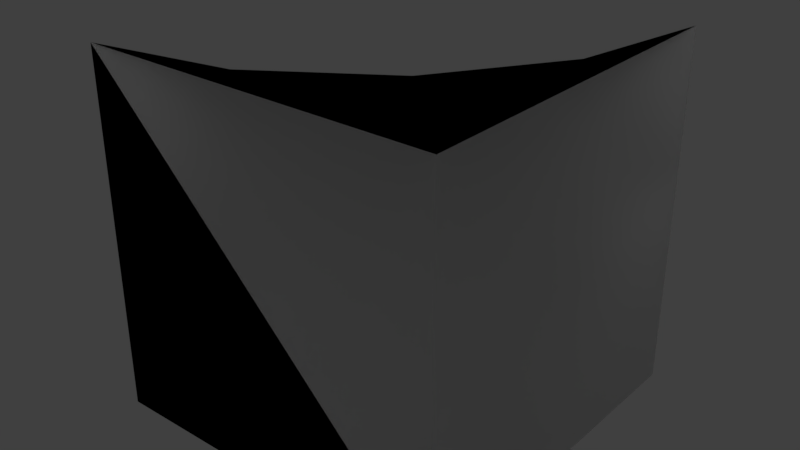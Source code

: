 # Source: Medium_Inner_Slope.blend  (saved by Blender 2.79.0; exported with 4.5.12 LTS)
import bpy
from mathutils import Matrix  # noqa: F401  (used for matrix-valued properties, if any)

bpy.ops.wm.read_factory_settings(use_empty=True)
scene = bpy.context.scene
scene.name = 'Scene'

# ---- collections
col_collection_1 = bpy.data.collections.new('Collection 1'); scene.collection.children.link(col_collection_1)

# ---- materials (node trees are filled in below, after node groups)
mat_medium_cube = bpy.data.materials.new('Medium_Cube')
mat_medium_cube.alpha_threshold = 0.0
mat_medium_cube.use_transparent_shadow = False
mat_medium_cube.diffuse_color = (0.8881, 0.8881, 0.8881, 1.0)
mat_medium_cube.roughness = 0.5
mat_medium_cube_010 = bpy.data.materials.new('Medium_Cube.010')
mat_medium_cube_010.alpha_threshold = 0.0
mat_medium_cube_010.use_transparent_shadow = False
mat_medium_cube_010.diffuse_color = (0.8881, 0.8881, 0.8881, 1.0)
mat_medium_cube_010.roughness = 0.5

# ---- material node trees

# ---- world
world_world = bpy.data.worlds.new('World'); scene.world = world_world
world_world.color = (0.05088, 0.05088, 0.05088)
world_world.use_sun_shadow = False
world_world.sun_shadow_jitter_overblur = 0.0
world_world.cycles.sampling_method = 'MANUAL'

# ---- lights
light_point = bpy.data.lights.new('Point', 'POINT')
light_point.transmission_factor = 0.0
light_point.energy = 100.0
light_point.shadow_buffer_clip_start = 0.5
light_point.shadow_soft_size = 0.1
light_point.shadow_maximum_resolution = 0.006
light_point.use_absolute_resolution = True

# ---- meshes
me_untitled_090 = bpy.data.meshes.new('Untitled.090')
me_untitled_090.from_pydata([(-0.1174, 0.4998, -0.4247), (-0.5002, 0.1174, -0.4247), (-0.5002, 0.5, -0.5005), (-0.1467, 0.1173, -0.3366), (0.207, 0.4998, -0.2079), (-0.5002, -0.207, -0.2079), (0.146, 0.1173, -0.1467), (0.3466, 0.1173, 0.1625), (-0.1523, -0.2071, -0.1269), (0.1221, -0.2071, 0.1475), (0.2068, -0.2072, 0.5), (-0.5002, -0.4238, 0.1165), (-0.2434, -0.4239, 0.2427), (-0.1176, -0.424, 0.5), (-0.5001, -0.5, 0.5), (0.4236, 0.1173, 0.5), (0.4238, 0.4998, 0.1165), (0.4998, 0.5, 0.5), (-0.5002, -0.4238, 0.1165), (-0.5001, -0.5, 0.5), (-0.4999, -0.5, -0.4999), (-0.5002, -0.207, -0.2079), (-0.5002, 0.1174, -0.4247), (-0.5002, 0.5, -0.5005), (-0.5001, -0.5, 0.5), (0.5001, -0.4999, 0.5), (0.5, -0.5, -0.5), (-0.4999, -0.5, -0.4999), (0.5, -0.5, -0.5), (0.5001, -0.4999, 0.5), (0.4998, 0.5, 0.5), (0.5, 0.5, -0.5), (-0.4999, -0.5, -0.4999), (0.5, -0.5, -0.5), (0.5, 0.5, -0.5), (-0.5002, 0.5, -0.5005), (0.4236, 0.1173, 0.5), (0.4998, 0.5, 0.5), (0.5001, -0.4999, 0.5), (0.2068, -0.2072, 0.5), (-0.1176, -0.424, 0.5), (-0.5001, -0.5, 0.5), (-0.1174, 0.4998, -0.4247), (-0.5002, 0.5, -0.5005), (0.5, 0.5, -0.5), (0.207, 0.4998, -0.2079), (0.4238, 0.4998, 0.1165), (0.4998, 0.5, 0.5)], [], [(2, 1, 0), (1, 3, 0), (0, 3, 4), (1, 5, 3), (3, 6, 4), (6, 7, 4), (3, 8, 6), (5, 8, 3), (8, 9, 6), (6, 9, 7), (9, 10, 7), (5, 11, 8), (8, 12, 9), (11, 12, 8), (12, 13, 9), (9, 13, 10), (11, 14, 12), (12, 14, 13), (7, 10, 15), (7, 15, 16), (4, 7, 16), (16, 15, 17), (20, 19, 18), (21, 20, 18), (21, 22, 20), (22, 23, 20), (26, 25, 24), (27, 26, 24), (30, 29, 28), (31, 30, 28), (34, 33, 32), (35, 34, 32), (38, 37, 36), (39, 38, 36), (39, 40, 38), (40, 41, 38), (44, 43, 42), (45, 44, 42), (45, 46, 44), (46, 47, 44)])
me_untitled_090.polygons.foreach_set('use_smooth', [True] * 40)
_uv = me_untitled_090.uv_layers.new(name='UVMap')
_uv.uv.foreach_set('vector', [0.4511, 0.1848, 0.4065, 0.1425, 0.4161, 0.2194, 0.4065, 0.1425, 0.3675, 0.182, 0.4161, 0.2194, 0.4161, 0.2194, 0.3675, 0.182, 0.3555, 0.2623, 0.4065, 0.1425, 0.3561, 0.1072, 0.3675, 0.182, 0.3675, 0.182, 0.3264, 0.2118, 0.3555, 0.2623, 0.3264, 0.2118, 0.2774, 0.2335, 0.3555, 0.2623, 0.3675, 0.182, 0.3225, 0.1489, 0.3264, 0.2118, 0.3561, 0.1072, 0.3225, 0.1489, 0.3675, 0.182, 0.3225, 0.1489, 0.2747, 0.1764, 0.3264, 0.2118, 0.3264, 0.2118, 0.2747, 0.1764, 0.2774, 0.2335, 0.2747, 0.1764, 0.221, 0.1848, 0.2774, 0.2335, 0.3561, 0.1072, 0.3003, 0.08082, 0.3225, 0.1489, 0.3225, 0.1489, 0.2693, 0.1126, 0.2747, 0.1764, 0.3003, 0.08082, 0.2693, 0.1126, 0.3225, 0.1489, 0.2693, 0.1126, 0.2262, 0.1234, 0.2747, 0.1764, 0.2747, 0.1764, 0.2262, 0.1234, 0.221, 0.1848, 0.3003, 0.08082, 0.2404, 0.06266, 0.2693, 0.1126, 0.2693, 0.1126, 0.2404, 0.06266, 0.2262, 0.1234, 0.2774, 0.2335, 0.221, 0.1848, 0.2263, 0.2462, 0.2774, 0.2335, 0.2263, 0.2462, 0.2881, 0.2931, 0.3555, 0.2623, 0.2774, 0.2335, 0.2881, 0.2931, 0.2881, 0.2931, 0.2263, 0.2462, 0.2405, 0.306, 0.5798, 0.4451, 0.5798, 0.297, 0.5914, 0.3553, 0.6232, 0.4017, 0.5798, 0.4451, 0.5914, 0.3553, 0.6232, 0.4017, 0.6712, 0.4338, 0.5798, 0.4451, 0.6712, 0.4338, 0.7279, 0.4451, 0.5798, 0.4451, 0.9862, 0.1728, 0.8283, 0.1728, 0.8283, 0.01479, 0.9862, 0.01479, 0.9862, 0.1728, 0.8283, 0.01479, 0.8283, 0.1728, 0.8283, 0.01479, 0.9862, 0.01479, 0.9862, 0.1728, 0.8283, 0.1728, 0.9862, 0.01479, 0.8283, 0.1728, 0.8283, 0.01479, 0.9862, 0.01479, 0.9862, 0.1728, 0.8283, 0.1728, 0.9862, 0.01479, 0.5798, 0.4451, 0.5798, 0.297, 0.5914, 0.3553, 0.6232, 0.4017, 0.5798, 0.4451, 0.5914, 0.3553, 0.6232, 0.4017, 0.6712, 0.4338, 0.5798, 0.4451, 0.6712, 0.4338, 0.7279, 0.4451, 0.5798, 0.4451, 0.5798, 0.4451, 0.5797, 0.2969, 0.5871, 0.3426, 0.6245, 0.4003, 0.5798, 0.4451, 0.5871, 0.3426, 0.6245, 0.4003, 0.6822, 0.4377, 0.5798, 0.4451, 0.6822, 0.4377, 0.7279, 0.445, 0.5798, 0.4451])
_ca = me_untitled_090.color_attributes.new('Col', 'BYTE_COLOR', 'CORNER')
_ca.data.foreach_set('color', [0.0, 0.0, 0.0, 1.0, 0.0, 0.0, 0.0, 1.0, 0.0, 0.0, 0.0, 1.0, 0.0, 0.0, 0.0, 1.0, 0.0, 0.0, 0.0, 1.0, 0.0, 0.0, 0.0, 1.0, 0.0, 0.0, 0.0, 1.0, 0.0, 0.0, 0.0, 1.0, 0.0, 0.0, 0.0, 1.0, 0.0, 0.0, 0.0, 1.0, 0.0, 0.0, 0.0, 1.0, 0.0, 0.0, 0.0, 1.0, 0.0, 0.0, 0.0, 1.0, 0.0, 0.0, 0.0, 1.0, 0.0, 0.0, 0.0, 1.0, 0.0, 0.0, 0.0, 1.0, 0.0, 0.0, 0.0, 1.0, 0.0, 0.0, 0.0, 1.0, 0.0, 0.0, 0.0, 1.0, 0.0, 0.0, 0.0, 1.0, 0.0, 0.0, 0.0, 1.0, 0.0, 0.0, 0.0, 1.0, 0.0, 0.0, 0.0, 1.0, 0.0, 0.0, 0.0, 1.0, 0.0, 0.0, 0.0, 1.0, 0.0, 0.0, 0.0, 1.0, 0.0, 0.0, 0.0, 1.0, 0.0, 0.0, 0.0, 1.0, 0.0, 0.0, 0.0, 1.0, 0.0, 0.0, 0.0, 1.0, 0.0, 0.0, 0.0, 1.0, 0.0, 0.0, 0.0, 1.0, 0.0, 0.0, 0.0, 1.0, 0.0, 0.0, 0.0, 1.0, 0.0, 0.0, 0.0, 1.0, 0.0, 0.0, 0.0, 1.0, 0.0, 0.0, 0.0, 1.0, 0.0, 0.0, 0.0, 1.0, 0.0, 0.0, 0.0, 1.0, 0.0, 0.0, 0.0, 1.0, 0.0, 0.0, 0.0, 1.0, 0.0, 0.0, 0.0, 1.0, 0.0, 0.0, 0.0, 1.0, 0.0, 0.0, 0.0, 1.0, 0.0, 0.0, 0.0, 1.0, 0.0, 0.0, 0.0, 1.0, 0.0, 0.0, 0.0, 1.0, 0.0, 0.0, 0.0, 1.0, 0.0, 0.0, 0.0, 1.0, 0.0, 0.0, 0.0, 1.0, 0.0, 0.0, 0.0, 1.0, 0.0, 0.0, 0.0, 1.0, 0.0, 0.0, 0.0, 1.0, 0.0, 0.0, 0.0, 1.0, 0.0, 0.0, 0.0, 1.0, 0.0, 0.0, 0.0, 1.0, 0.0, 0.0, 0.0, 1.0, 0.0, 0.0, 0.0, 1.0, 0.0, 0.0, 0.0, 1.0, 0.0, 0.0, 0.0, 1.0, 0.0, 0.0, 0.0, 1.0, 0.0, 0.0, 0.0, 1.0, 0.0, 0.0, 0.0, 1.0, 0.0, 0.0, 0.0, 1.0, 0.0, 0.0, 0.0, 1.0, 0.0, 0.0, 0.0, 1.0, 0.0, 0.0, 1.0, 1.0, 0.0, 0.0, 1.0, 1.0, 0.0, 0.0, 1.0, 1.0, 0.0, 0.0, 1.0, 1.0, 0.0, 0.0, 1.0, 1.0, 0.0, 0.0, 1.0, 1.0, 0.0, 0.0, 1.0, 1.0, 0.0, 0.0, 1.0, 1.0, 0.0, 0.0, 1.0, 1.0, 0.0, 0.0, 1.0, 1.0, 0.0, 0.0, 1.0, 1.0, 0.0, 0.0, 1.0, 1.0, 0.2159, 0.0, 0.0, 1.0, 0.2159, 0.0, 0.0, 1.0, 0.2159, 0.0, 0.0, 1.0, 0.2159, 0.0, 0.0, 1.0, 0.2159, 0.0, 0.0, 1.0, 0.2159, 0.0, 0.0, 1.0, 0.0, 0.0, 0.2159, 1.0, 0.0, 0.0, 0.2159, 1.0, 0.0, 0.0, 0.2159, 1.0, 0.0, 0.0, 0.2159, 1.0, 0.0, 0.0, 0.2159, 1.0, 0.0, 0.0, 0.2159, 1.0, 0.0, 0.2159, 0.0, 1.0, 0.0, 0.2159, 0.0, 1.0, 0.0, 0.2159, 0.0, 1.0, 0.0, 0.2159, 0.0, 1.0, 0.0, 0.2159, 0.0, 1.0, 0.0, 0.2159, 0.0, 1.0, 0.0, 1.0, 0.0, 1.0, 0.0, 1.0, 0.0, 1.0, 0.0, 1.0, 0.0, 1.0, 0.0, 1.0, 0.0, 1.0, 0.0, 1.0, 0.0, 1.0, 0.0, 1.0, 0.0, 1.0, 0.0, 1.0, 0.0, 1.0, 0.0, 1.0, 0.0, 1.0, 0.0, 1.0, 0.0, 1.0, 0.0, 1.0, 0.0, 1.0, 0.0, 1.0, 0.0, 1.0, 0.0, 1.0, 0.0, 1.0, 1.0, 0.0, 0.0, 1.0, 1.0, 0.0, 0.0, 1.0, 1.0, 0.0, 0.0, 1.0, 1.0, 0.0, 0.0, 1.0, 1.0, 0.0, 0.0, 1.0, 1.0, 0.0, 0.0, 1.0, 1.0, 0.0, 0.0, 1.0, 1.0, 0.0, 0.0, 1.0, 1.0, 0.0, 0.0, 1.0, 1.0, 0.0, 0.0, 1.0, 1.0, 0.0, 0.0, 1.0, 1.0, 0.0, 0.0, 1.0])
me_untitled_090.materials.append(mat_medium_cube)
me_untitled_090.use_remesh_preserve_volume = False
me_untitled_090.use_remesh_preserve_attributes = False
me_untitled_090.use_mirror_vertex_groups = False
me_untitled_090.update()
me_untitled_090.normals_split_custom_set([tuple(v) for v in zip(*[iter([-0.1552, 0.1919, 0.9691, -0.2065, 0.3869, 0.8987, -0.3021, 0.2192, 0.9277, -0.2065, 0.3869, 0.8987, -0.3538, 0.3835, 0.8531, -0.3021, 0.2192, 0.9277, -0.3021, 0.2192, 0.9277, -0.3538, 0.3835, 0.8531, -0.5666, 0.2186, 0.7945, -0.2065, 0.3869, 0.8987, -0.1697, 0.6797, 0.7135, -0.3538, 0.3835, 0.8531, -0.3538, 0.3835, 0.8531, -0.6559, 0.3839, 0.6499, -0.5666, 0.2186, 0.7945, -0.6559, 0.3839, 0.6499, -0.8545, 0.385, 0.3487, -0.5666, 0.2186, 0.7945, -0.3538, 0.3835, 0.8531, -0.3521, 0.6934, 0.6286, -0.6559, 0.3839, 0.6499, -0.1697, 0.6797, 0.7135, -0.3521, 0.6934, 0.6286, -0.3538, 0.3835, 0.8531, -0.3521, 0.6934, 0.6286, -0.6254, 0.6943, 0.3561, -0.6559, 0.3839, 0.6499, -0.6559, 0.3839, 0.6499, -0.6254, 0.6943, 0.3561, -0.8545, 0.385, 0.3487, -0.6254, 0.6943, 0.3561, -0.7087, 0.6853, 0.1679, -0.8545, 0.385, 0.3487, -0.1697, 0.6797, 0.7135, -0.1557, 0.8994, 0.4084, -0.3521, 0.6934, 0.6286, -0.3521, 0.6934, 0.6286, -0.2875, 0.9138, 0.2868, -0.6254, 0.6943, 0.3561, -0.1557, 0.8994, 0.4084, -0.2875, 0.9138, 0.2868, -0.3521, 0.6934, 0.6286, -0.2875, 0.9138, 0.2868, -0.41, 0.8985, 0.1566, -0.6254, 0.6943, 0.3561, -0.6254, 0.6943, 0.3561, -0.41, 0.8985, 0.1566, -0.7087, 0.6853, 0.1679, -0.1557, 0.8994, 0.4084, -0.1449, 0.9788, 0.1448, -0.2875, 0.9138, 0.2868, -0.2875, 0.9138, 0.2868, -0.1449, 0.9788, 0.1448, -0.41, 0.8985, 0.1566, -0.8545, 0.385, 0.3487, -0.7087, 0.6853, 0.1679, -0.9035, 0.3831, 0.1923, -0.8545, 0.385, 0.3487, -0.9035, 0.3831, 0.1923, -0.9294, 0.2125, 0.3017, -0.5666, 0.2186, 0.7945, -0.8545, 0.385, 0.3487, -0.9294, 0.2125, 0.3017, -0.9294, 0.2125, 0.3017, -0.9035, 0.3831, 0.1923, -0.9689, 0.1929, 0.1551, -1.0, -0.0007591, -0.0006874, -1.0, -0.0009369, -0.0007832, -1.0, -0.0009194, -0.0007884, -1.0, -0.001013, -0.0008345, -1.0, -0.0007591, -0.0006874, -1.0, -0.0009194, -0.0007884, -1.0, -0.001013, -0.0008345, -1.0, -0.0009309, -0.0007796, -1.0, -0.0007591, -0.0006874, -1.0, -0.0009309, -0.0007796, -1.0, -0.000915, -0.0008138, -1.0, -0.0007591, -0.0006874, 2.344e-05, -1.0, 6.396e-05, 4.688e-05, -1.0, 8.725e-05, 2.344e-05, -1.0, 6.395e-05, 2.577e-09, -1.0, 4.066e-05, 2.344e-05, -1.0, 6.396e-05, 2.344e-05, -1.0, 6.395e-05, 1.0, 0.0001342, 4.639e-05, 1.0, 0.0002685, -8.789e-05, 1.0, 0.0001342, 4.64e-05, 1.0, 0.0, 0.0001807, 1.0, 0.0001342, 4.639e-05, 1.0, 0.0001342, 4.64e-05, -8.489e-05, 0.0001111, -1.0, -6.349e-05, 0.0, -1.0, 2.437e-06, -3.199e-06, -1.0, 3.189e-05, -3.616e-05, -1.0, -8.489e-05, 0.0001111, -1.0, 2.437e-06, -3.199e-06, -1.0, 3.396e-05, -1.646e-05, 1.0, 2.031e-05, -2.929e-05, 1.0, 2.424e-05, -2.877e-05, 1.0, 3.34e-05, -3.337e-05, 1.0, 3.396e-05, -1.646e-05, 1.0, 2.424e-05, -2.877e-05, 1.0, 3.34e-05, -3.337e-05, 1.0, 4.829e-05, 0.0001353, 1.0, 3.396e-05, -1.646e-05, 1.0, 4.829e-05, 0.0001353, 1.0, 5.366e-05, 0.0001795, 1.0, 3.396e-05, -1.646e-05, 1.0, -2.802e-05, 1.0, 7.157e-05, -1.011e-05, 1.0, 4.472e-05, -1.037e-05, 1.0, 8.222e-05, 2.951e-05, 1.0, 1.936e-05, -2.802e-05, 1.0, 7.157e-05, -1.037e-05, 1.0, 8.222e-05, 2.951e-05, 1.0, 1.936e-05, 1.746e-05, 1.0, 5.44e-05, -2.802e-05, 1.0, 7.157e-05, 1.746e-05, 1.0, 5.44e-05, 5.915e-06, 1.0, 5.462e-05, -2.802e-05, 1.0, 7.157e-05])] * 3)])
me_untitled_091 = bpy.data.meshes.new('Untitled.091')
me_untitled_091.from_pydata([(-0.1174, 0.4998, -0.4247), (-0.5002, 0.1174, -0.4247), (-0.5002, 0.5, -0.5005), (-0.1467, 0.1173, -0.3366), (0.207, 0.4998, -0.2079), (-0.5002, -0.207, -0.2079), (0.146, 0.1173, -0.1467), (0.3466, 0.1173, 0.1625), (-0.1523, -0.2071, -0.1269), (0.1221, -0.2071, 0.1475), (0.2068, -0.2072, 0.5), (-0.5002, -0.4238, 0.1165), (-0.2434, -0.4239, 0.2427), (-0.1176, -0.424, 0.5), (-0.5001, -0.5, 0.5), (0.4236, 0.1173, 0.5), (0.4238, 0.4998, 0.1165), (0.4998, 0.5, 0.5), (-0.5002, -0.4238, 0.1165), (-0.5001, -0.5, 0.5), (-0.4999, -0.5, -0.4999), (-0.5002, -0.207, -0.2079), (-0.5002, 0.1174, -0.4247), (-0.5002, 0.5, -0.5005), (-0.5001, -0.5, 0.5), (0.5001, -0.4999, 0.5), (0.5, -0.5, -0.5), (-0.4999, -0.5, -0.4999), (0.5, -0.5, -0.5), (0.5001, -0.4999, 0.5), (0.4998, 0.5, 0.5), (0.5, 0.5, -0.5), (-0.4999, -0.5, -0.4999), (0.5, -0.5, -0.5), (0.5, 0.5, -0.5), (-0.5002, 0.5, -0.5005), (0.4236, 0.1173, 0.5), (0.4998, 0.5, 0.5), (0.5001, -0.4999, 0.5), (0.2068, -0.2072, 0.5), (-0.1176, -0.424, 0.5), (-0.5001, -0.5, 0.5), (-0.1174, 0.4998, -0.4247), (-0.5002, 0.5, -0.5005), (0.5, 0.5, -0.5), (0.207, 0.4998, -0.2079), (0.4238, 0.4998, 0.1165), (0.4998, 0.5, 0.5)], [], [(2, 1, 0), (1, 3, 0), (0, 3, 4), (1, 5, 3), (3, 6, 4), (6, 7, 4), (3, 8, 6), (5, 8, 3), (8, 9, 6), (6, 9, 7), (9, 10, 7), (5, 11, 8), (8, 12, 9), (11, 12, 8), (12, 13, 9), (9, 13, 10), (11, 14, 12), (12, 14, 13), (7, 10, 15), (7, 15, 16), (4, 7, 16), (16, 15, 17), (20, 19, 18), (21, 20, 18), (21, 22, 20), (22, 23, 20), (26, 25, 24), (27, 26, 24), (30, 29, 28), (31, 30, 28), (34, 33, 32), (35, 34, 32), (38, 37, 36), (39, 38, 36), (39, 40, 38), (40, 41, 38), (44, 43, 42), (45, 44, 42), (45, 46, 44), (46, 47, 44)])
me_untitled_091.polygons.foreach_set('use_smooth', [True] * 40)
_uv = me_untitled_091.uv_layers.new(name='UVMap')
_uv.uv.foreach_set('vector', [0.4511, 0.1848, 0.4065, 0.1425, 0.4161, 0.2194, 0.4065, 0.1425, 0.3675, 0.182, 0.4161, 0.2194, 0.4161, 0.2194, 0.3675, 0.182, 0.3555, 0.2623, 0.4065, 0.1425, 0.3561, 0.1072, 0.3675, 0.182, 0.3675, 0.182, 0.3264, 0.2118, 0.3555, 0.2623, 0.3264, 0.2118, 0.2774, 0.2335, 0.3555, 0.2623, 0.3675, 0.182, 0.3225, 0.1489, 0.3264, 0.2118, 0.3561, 0.1072, 0.3225, 0.1489, 0.3675, 0.182, 0.3225, 0.1489, 0.2747, 0.1764, 0.3264, 0.2118, 0.3264, 0.2118, 0.2747, 0.1764, 0.2774, 0.2335, 0.2747, 0.1764, 0.221, 0.1848, 0.2774, 0.2335, 0.3561, 0.1072, 0.3003, 0.08082, 0.3225, 0.1489, 0.3225, 0.1489, 0.2693, 0.1126, 0.2747, 0.1764, 0.3003, 0.08082, 0.2693, 0.1126, 0.3225, 0.1489, 0.2693, 0.1126, 0.2262, 0.1234, 0.2747, 0.1764, 0.2747, 0.1764, 0.2262, 0.1234, 0.221, 0.1848, 0.3003, 0.08082, 0.2404, 0.06266, 0.2693, 0.1126, 0.2693, 0.1126, 0.2404, 0.06266, 0.2262, 0.1234, 0.2774, 0.2335, 0.221, 0.1848, 0.2263, 0.2462, 0.2774, 0.2335, 0.2263, 0.2462, 0.2881, 0.2931, 0.3555, 0.2623, 0.2774, 0.2335, 0.2881, 0.2931, 0.2881, 0.2931, 0.2263, 0.2462, 0.2405, 0.306, 0.5798, 0.4451, 0.5798, 0.297, 0.5914, 0.3553, 0.6232, 0.4017, 0.5798, 0.4451, 0.5914, 0.3553, 0.6232, 0.4017, 0.6712, 0.4338, 0.5798, 0.4451, 0.6712, 0.4338, 0.7279, 0.4451, 0.5798, 0.4451, 0.9862, 0.1728, 0.8283, 0.1728, 0.8283, 0.01479, 0.9862, 0.01479, 0.9862, 0.1728, 0.8283, 0.01479, 0.8283, 0.1728, 0.8283, 0.01479, 0.9862, 0.01479, 0.9862, 0.1728, 0.8283, 0.1728, 0.9862, 0.01479, 0.8283, 0.1728, 0.8283, 0.01479, 0.9862, 0.01479, 0.9862, 0.1728, 0.8283, 0.1728, 0.9862, 0.01479, 0.5798, 0.4451, 0.5798, 0.297, 0.5914, 0.3553, 0.6232, 0.4017, 0.5798, 0.4451, 0.5914, 0.3553, 0.6232, 0.4017, 0.6712, 0.4338, 0.5798, 0.4451, 0.6712, 0.4338, 0.7279, 0.4451, 0.5798, 0.4451, 0.5798, 0.4451, 0.5797, 0.2969, 0.5871, 0.3426, 0.6245, 0.4003, 0.5798, 0.4451, 0.5871, 0.3426, 0.6245, 0.4003, 0.6822, 0.4377, 0.5798, 0.4451, 0.6822, 0.4377, 0.7279, 0.445, 0.5798, 0.4451])
_ca = me_untitled_091.color_attributes.new('Col', 'BYTE_COLOR', 'CORNER')
_ca.data.foreach_set('color', [0.0, 0.0, 0.0, 1.0, 0.0, 0.0, 0.0, 1.0, 0.0, 0.0, 0.0, 1.0, 0.0, 0.0, 0.0, 1.0, 0.0, 0.0, 0.0, 1.0, 0.0, 0.0, 0.0, 1.0, 0.0, 0.0, 0.0, 1.0, 0.0, 0.0, 0.0, 1.0, 0.0, 0.0, 0.0, 1.0, 0.0, 0.0, 0.0, 1.0, 0.0, 0.0, 0.0, 1.0, 0.0, 0.0, 0.0, 1.0, 0.0, 0.0, 0.0, 1.0, 0.0, 0.0, 0.0, 1.0, 0.0, 0.0, 0.0, 1.0, 0.0, 0.0, 0.0, 1.0, 0.0, 0.0, 0.0, 1.0, 0.0, 0.0, 0.0, 1.0, 0.0, 0.0, 0.0, 1.0, 0.0, 0.0, 0.0, 1.0, 0.0, 0.0, 0.0, 1.0, 0.0, 0.0, 0.0, 1.0, 0.0, 0.0, 0.0, 1.0, 0.0, 0.0, 0.0, 1.0, 0.0, 0.0, 0.0, 1.0, 0.0, 0.0, 0.0, 1.0, 0.0, 0.0, 0.0, 1.0, 0.0, 0.0, 0.0, 1.0, 0.0, 0.0, 0.0, 1.0, 0.0, 0.0, 0.0, 1.0, 0.0, 0.0, 0.0, 1.0, 0.0, 0.0, 0.0, 1.0, 0.0, 0.0, 0.0, 1.0, 0.0, 0.0, 0.0, 1.0, 0.0, 0.0, 0.0, 1.0, 0.0, 0.0, 0.0, 1.0, 0.0, 0.0, 0.0, 1.0, 0.0, 0.0, 0.0, 1.0, 0.0, 0.0, 0.0, 1.0, 0.0, 0.0, 0.0, 1.0, 0.0, 0.0, 0.0, 1.0, 0.0, 0.0, 0.0, 1.0, 0.0, 0.0, 0.0, 1.0, 0.0, 0.0, 0.0, 1.0, 0.0, 0.0, 0.0, 1.0, 0.0, 0.0, 0.0, 1.0, 0.0, 0.0, 0.0, 1.0, 0.0, 0.0, 0.0, 1.0, 0.0, 0.0, 0.0, 1.0, 0.0, 0.0, 0.0, 1.0, 0.0, 0.0, 0.0, 1.0, 0.0, 0.0, 0.0, 1.0, 0.0, 0.0, 0.0, 1.0, 0.0, 0.0, 0.0, 1.0, 0.0, 0.0, 0.0, 1.0, 0.0, 0.0, 0.0, 1.0, 0.0, 0.0, 0.0, 1.0, 0.0, 0.0, 0.0, 1.0, 0.0, 0.0, 0.0, 1.0, 0.0, 0.0, 0.0, 1.0, 0.0, 0.0, 0.0, 1.0, 0.0, 0.0, 0.0, 1.0, 0.0, 0.0, 0.0, 1.0, 0.0, 0.0, 0.0, 1.0, 0.0, 0.0, 0.0, 1.0, 0.0, 0.0, 0.0, 1.0, 0.0, 0.0, 1.0, 1.0, 0.0, 0.0, 1.0, 1.0, 0.0, 0.0, 1.0, 1.0, 0.0, 0.0, 1.0, 1.0, 0.0, 0.0, 1.0, 1.0, 0.0, 0.0, 1.0, 1.0, 0.0, 0.0, 1.0, 1.0, 0.0, 0.0, 1.0, 1.0, 0.0, 0.0, 1.0, 1.0, 0.0, 0.0, 1.0, 1.0, 0.0, 0.0, 1.0, 1.0, 0.0, 0.0, 1.0, 1.0, 0.2159, 0.0, 0.0, 1.0, 0.2159, 0.0, 0.0, 1.0, 0.2159, 0.0, 0.0, 1.0, 0.2159, 0.0, 0.0, 1.0, 0.2159, 0.0, 0.0, 1.0, 0.2159, 0.0, 0.0, 1.0, 0.0, 0.0, 0.2159, 1.0, 0.0, 0.0, 0.2159, 1.0, 0.0, 0.0, 0.2159, 1.0, 0.0, 0.0, 0.2159, 1.0, 0.0, 0.0, 0.2159, 1.0, 0.0, 0.0, 0.2159, 1.0, 0.0, 0.2159, 0.0, 1.0, 0.0, 0.2159, 0.0, 1.0, 0.0, 0.2159, 0.0, 1.0, 0.0, 0.2159, 0.0, 1.0, 0.0, 0.2159, 0.0, 1.0, 0.0, 0.2159, 0.0, 1.0, 0.0, 1.0, 0.0, 1.0, 0.0, 1.0, 0.0, 1.0, 0.0, 1.0, 0.0, 1.0, 0.0, 1.0, 0.0, 1.0, 0.0, 1.0, 0.0, 1.0, 0.0, 1.0, 0.0, 1.0, 0.0, 1.0, 0.0, 1.0, 0.0, 1.0, 0.0, 1.0, 0.0, 1.0, 0.0, 1.0, 0.0, 1.0, 0.0, 1.0, 0.0, 1.0, 0.0, 1.0, 0.0, 1.0, 0.0, 1.0, 1.0, 0.0, 0.0, 1.0, 1.0, 0.0, 0.0, 1.0, 1.0, 0.0, 0.0, 1.0, 1.0, 0.0, 0.0, 1.0, 1.0, 0.0, 0.0, 1.0, 1.0, 0.0, 0.0, 1.0, 1.0, 0.0, 0.0, 1.0, 1.0, 0.0, 0.0, 1.0, 1.0, 0.0, 0.0, 1.0, 1.0, 0.0, 0.0, 1.0, 1.0, 0.0, 0.0, 1.0, 1.0, 0.0, 0.0, 1.0])
me_untitled_091.materials.append(mat_medium_cube_010)
me_untitled_091.use_remesh_preserve_volume = False
me_untitled_091.use_remesh_preserve_attributes = False
me_untitled_091.use_mirror_vertex_groups = False
me_untitled_091.update()
me_untitled_091.normals_split_custom_set([tuple(v) for v in zip(*[iter([-0.1552, 0.1919, 0.9691, -0.2065, 0.3869, 0.8987, -0.3021, 0.2192, 0.9277, -0.2065, 0.3869, 0.8987, -0.3538, 0.3835, 0.8531, -0.3021, 0.2192, 0.9277, -0.3021, 0.2192, 0.9277, -0.3538, 0.3835, 0.8531, -0.5666, 0.2186, 0.7945, -0.2065, 0.3869, 0.8987, -0.1697, 0.6797, 0.7135, -0.3538, 0.3835, 0.8531, -0.3538, 0.3835, 0.8531, -0.6559, 0.3839, 0.6499, -0.5666, 0.2186, 0.7945, -0.6559, 0.3839, 0.6499, -0.8545, 0.385, 0.3487, -0.5666, 0.2186, 0.7945, -0.3538, 0.3835, 0.8531, -0.3521, 0.6934, 0.6286, -0.6559, 0.3839, 0.6499, -0.1697, 0.6797, 0.7135, -0.3521, 0.6934, 0.6286, -0.3538, 0.3835, 0.8531, -0.3521, 0.6934, 0.6286, -0.6254, 0.6943, 0.3561, -0.6559, 0.3839, 0.6499, -0.6559, 0.3839, 0.6499, -0.6254, 0.6943, 0.3561, -0.8545, 0.385, 0.3487, -0.6254, 0.6943, 0.3561, -0.7087, 0.6853, 0.1679, -0.8545, 0.385, 0.3487, -0.1697, 0.6797, 0.7135, -0.1557, 0.8994, 0.4084, -0.3521, 0.6934, 0.6286, -0.3521, 0.6934, 0.6286, -0.2875, 0.9138, 0.2868, -0.6254, 0.6943, 0.3561, -0.1557, 0.8994, 0.4084, -0.2875, 0.9138, 0.2868, -0.3521, 0.6934, 0.6286, -0.2875, 0.9138, 0.2868, -0.41, 0.8985, 0.1566, -0.6254, 0.6943, 0.3561, -0.6254, 0.6943, 0.3561, -0.41, 0.8985, 0.1566, -0.7087, 0.6853, 0.1679, -0.1557, 0.8994, 0.4084, -0.1449, 0.9788, 0.1448, -0.2875, 0.9138, 0.2868, -0.2875, 0.9138, 0.2868, -0.1449, 0.9788, 0.1448, -0.41, 0.8985, 0.1566, -0.8545, 0.385, 0.3487, -0.7087, 0.6853, 0.1679, -0.9035, 0.3831, 0.1923, -0.8545, 0.385, 0.3487, -0.9035, 0.3831, 0.1923, -0.9294, 0.2125, 0.3017, -0.5666, 0.2186, 0.7945, -0.8545, 0.385, 0.3487, -0.9294, 0.2125, 0.3017, -0.9294, 0.2125, 0.3017, -0.9035, 0.3831, 0.1923, -0.9689, 0.1929, 0.1551, -1.0, -0.0007591, -0.0006874, -1.0, -0.0009369, -0.0007832, -1.0, -0.0009194, -0.0007884, -1.0, -0.001013, -0.0008345, -1.0, -0.0007591, -0.0006874, -1.0, -0.0009194, -0.0007884, -1.0, -0.001013, -0.0008345, -1.0, -0.0009309, -0.0007796, -1.0, -0.0007591, -0.0006874, -1.0, -0.0009309, -0.0007796, -1.0, -0.000915, -0.0008138, -1.0, -0.0007591, -0.0006874, 2.344e-05, -1.0, 6.396e-05, 4.688e-05, -1.0, 8.725e-05, 2.344e-05, -1.0, 6.395e-05, 2.577e-09, -1.0, 4.066e-05, 2.344e-05, -1.0, 6.396e-05, 2.344e-05, -1.0, 6.395e-05, 1.0, 0.0001342, 4.639e-05, 1.0, 0.0002685, -8.789e-05, 1.0, 0.0001342, 4.64e-05, 1.0, 0.0, 0.0001807, 1.0, 0.0001342, 4.639e-05, 1.0, 0.0001342, 4.64e-05, -8.489e-05, 0.0001111, -1.0, -6.349e-05, 0.0, -1.0, 2.437e-06, -3.199e-06, -1.0, 3.189e-05, -3.616e-05, -1.0, -8.489e-05, 0.0001111, -1.0, 2.437e-06, -3.199e-06, -1.0, 3.396e-05, -1.646e-05, 1.0, 2.031e-05, -2.929e-05, 1.0, 2.424e-05, -2.877e-05, 1.0, 3.34e-05, -3.337e-05, 1.0, 3.396e-05, -1.646e-05, 1.0, 2.424e-05, -2.877e-05, 1.0, 3.34e-05, -3.337e-05, 1.0, 4.829e-05, 0.0001353, 1.0, 3.396e-05, -1.646e-05, 1.0, 4.829e-05, 0.0001353, 1.0, 5.366e-05, 0.0001795, 1.0, 3.396e-05, -1.646e-05, 1.0, -2.802e-05, 1.0, 7.157e-05, -1.011e-05, 1.0, 4.472e-05, -1.037e-05, 1.0, 8.222e-05, 2.951e-05, 1.0, 1.936e-05, -2.802e-05, 1.0, 7.157e-05, -1.037e-05, 1.0, 8.222e-05, 2.951e-05, 1.0, 1.936e-05, 1.746e-05, 1.0, 5.44e-05, -2.802e-05, 1.0, 7.157e-05, 1.746e-05, 1.0, 5.44e-05, 5.915e-06, 1.0, 5.462e-05, -2.802e-05, 1.0, 7.157e-05])] * 3)])
arm_armature_041 = bpy.data.armatures.new('Armature.041')  # bones are not reproduced

# ---- objects
ob_point = bpy.data.objects.new('Point', light_point)
ob_sim_0 = bpy.data.objects.new('Sim_0', me_untitled_090)
ob_meshrenderer_0 = bpy.data.objects.new('MeshRenderer_0', me_untitled_091)
ob_armature = bpy.data.objects.new('Armature', arm_armature_041)

# ---- transforms, parenting, visibility, modifiers, constraints
ob_point.location = (-2.044, 2.736, 3.338)
ob_point.lineart.crease_threshold = 0.0
ob_sim_0.location = (0.0, 0.0, 0.0)
ob_sim_0.color = (0.8, 0.8, 0.8, 1.0)
ob_sim_0.lineart.crease_threshold = 0.0
ob_meshrenderer_0.location = (0.0, 0.0, 0.0)
ob_meshrenderer_0.color = (0.8, 0.8, 0.8, 1.0)
ob_meshrenderer_0.hide_viewport = True
ob_meshrenderer_0.lineart.crease_threshold = 0.0
ob_armature.location = (0.0, 0.0, 0.0)
ob_armature.rotation_euler = (1.571, -0.0, 0.0)
ob_armature.scale = (0.01, 0.01, 0.01)
ob_armature.hide_viewport = True
ob_armature.lineart.crease_threshold = 0.0

# ---- collection membership
col_collection_1.objects.link(ob_point)
col_collection_1.objects.link(ob_sim_0)
col_collection_1.objects.link(ob_meshrenderer_0)
col_collection_1.objects.link(ob_armature)

# ---- scene / render settings (as saved in the file)
scene.frame_start = 1; scene.frame_end = 250; scene.frame_set(1)
scene.render.engine = 'BLENDER_EEVEE_NEXT'
scene.render.resolution_percentage = 50
scene.render.fps = 25
scene.render.dither_intensity = 0.0
scene.cycles.use_denoising = False
scene.cycles.samples = 128
scene.cycles.sampling_pattern = 'TABULATED_SOBOL'
scene.cycles.use_adaptive_sampling = False
scene.cycles.use_light_tree = False
scene.cycles.blur_glossy = 0.0
scene.cycles.sample_clamp_indirect = 0.0
scene.view_settings.view_transform = 'Standard'
bpy.context.view_layer.update()

# ---- added for rendering (the .blend has no active camera): camera
cam_auto = bpy.data.cameras.new('AutoCamera')
cam_auto.lens = 50.0
cam_auto.sensor_width = 36.0
cam_auto.clip_end = 1000.0
ob_auto_camera = bpy.data.objects.new('AutoCamera', cam_auto)
scene.collection.objects.link(ob_auto_camera)
ob_auto_camera.location = (1.60291, -1.92356, 1.28215)
ob_auto_camera.rotation_euler = (1.09748, -7.21219e-08, 0.694738)
scene.camera = ob_auto_camera
bpy.context.view_layer.update()
